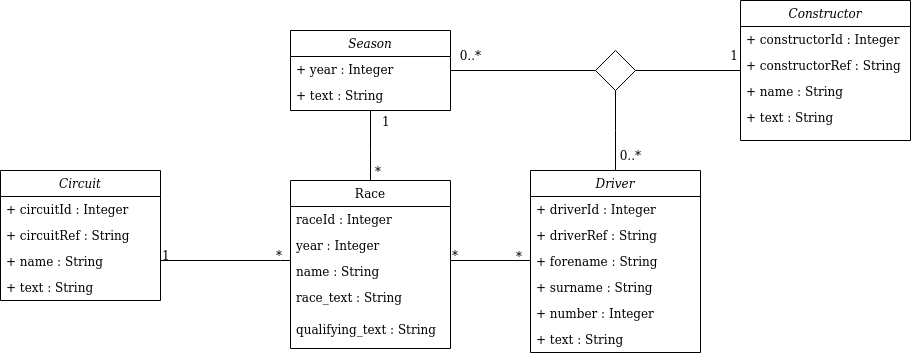

The diagram above was exported from draw.io. Its source (the exported page's mxGraphModel, read from the mxfile embedded in the PNG):
<mxGraphModel dx="1662" dy="1905" grid="1" gridSize="10" guides="1" tooltips="1" connect="1" arrows="1" fold="1" page="1" pageScale="1" pageWidth="827" pageHeight="1169" math="0" shadow="0">
  <root>
    <mxCell id="WIyWlLk6GJQsqaUBKTNV-0" />
    <mxCell id="WIyWlLk6GJQsqaUBKTNV-1" parent="WIyWlLk6GJQsqaUBKTNV-0" />
    <mxCell id="zkfFHV4jXpPFQw0GAbJ--0" value="Circuit" style="swimlane;fontStyle=2;align=center;verticalAlign=top;childLayout=stackLayout;horizontal=1;startSize=26;horizontalStack=0;resizeParent=1;resizeLast=0;collapsible=1;marginBottom=0;rounded=0;shadow=0;strokeWidth=1;" parent="WIyWlLk6GJQsqaUBKTNV-1" vertex="1">
      <mxGeometry x="180" y="100" width="160" height="130" as="geometry">
        <mxRectangle x="230" y="140" width="160" height="26" as="alternateBounds" />
      </mxGeometry>
    </mxCell>
    <mxCell id="kABbYQVRCFd3g_qhuy0g-8" value="+ circuitId : Integer" style="text;align=left;verticalAlign=top;spacingLeft=4;spacingRight=4;overflow=hidden;rotatable=0;points=[[0,0.5],[1,0.5]];portConstraint=eastwest;" vertex="1" parent="zkfFHV4jXpPFQw0GAbJ--0">
      <mxGeometry y="26" width="160" height="26" as="geometry" />
    </mxCell>
    <mxCell id="zkfFHV4jXpPFQw0GAbJ--1" value="+ circuitRef : String" style="text;align=left;verticalAlign=top;spacingLeft=4;spacingRight=4;overflow=hidden;rotatable=0;points=[[0,0.5],[1,0.5]];portConstraint=eastwest;" parent="zkfFHV4jXpPFQw0GAbJ--0" vertex="1">
      <mxGeometry y="52" width="160" height="26" as="geometry" />
    </mxCell>
    <mxCell id="zkfFHV4jXpPFQw0GAbJ--2" value="+ name : String" style="text;align=left;verticalAlign=top;spacingLeft=4;spacingRight=4;overflow=hidden;rotatable=0;points=[[0,0.5],[1,0.5]];portConstraint=eastwest;rounded=0;shadow=0;html=0;" parent="zkfFHV4jXpPFQw0GAbJ--0" vertex="1">
      <mxGeometry y="78" width="160" height="26" as="geometry" />
    </mxCell>
    <mxCell id="kABbYQVRCFd3g_qhuy0g-2" value="+ text : String" style="text;align=left;verticalAlign=top;spacingLeft=4;spacingRight=4;overflow=hidden;rotatable=0;points=[[0,0.5],[1,0.5]];portConstraint=eastwest;rounded=0;shadow=0;html=0;" vertex="1" parent="zkfFHV4jXpPFQw0GAbJ--0">
      <mxGeometry y="104" width="160" height="26" as="geometry" />
    </mxCell>
    <mxCell id="zkfFHV4jXpPFQw0GAbJ--17" value="Race" style="swimlane;fontStyle=0;align=center;verticalAlign=top;childLayout=stackLayout;horizontal=1;startSize=26;horizontalStack=0;resizeParent=1;resizeLast=0;collapsible=1;marginBottom=0;rounded=0;shadow=0;strokeWidth=1;" parent="WIyWlLk6GJQsqaUBKTNV-1" vertex="1">
      <mxGeometry x="470" y="110" width="160" height="168" as="geometry">
        <mxRectangle x="550" y="140" width="160" height="26" as="alternateBounds" />
      </mxGeometry>
    </mxCell>
    <mxCell id="zkfFHV4jXpPFQw0GAbJ--18" value="raceId : Integer" style="text;align=left;verticalAlign=top;spacingLeft=4;spacingRight=4;overflow=hidden;rotatable=0;points=[[0,0.5],[1,0.5]];portConstraint=eastwest;" parent="zkfFHV4jXpPFQw0GAbJ--17" vertex="1">
      <mxGeometry y="26" width="160" height="26" as="geometry" />
    </mxCell>
    <mxCell id="zkfFHV4jXpPFQw0GAbJ--19" value="year : Integer" style="text;align=left;verticalAlign=top;spacingLeft=4;spacingRight=4;overflow=hidden;rotatable=0;points=[[0,0.5],[1,0.5]];portConstraint=eastwest;rounded=0;shadow=0;html=0;" parent="zkfFHV4jXpPFQw0GAbJ--17" vertex="1">
      <mxGeometry y="52" width="160" height="26" as="geometry" />
    </mxCell>
    <mxCell id="zkfFHV4jXpPFQw0GAbJ--20" value="name : String" style="text;align=left;verticalAlign=top;spacingLeft=4;spacingRight=4;overflow=hidden;rotatable=0;points=[[0,0.5],[1,0.5]];portConstraint=eastwest;rounded=0;shadow=0;html=0;" parent="zkfFHV4jXpPFQw0GAbJ--17" vertex="1">
      <mxGeometry y="78" width="160" height="26" as="geometry" />
    </mxCell>
    <mxCell id="kABbYQVRCFd3g_qhuy0g-15" value="race_text : String" style="text;align=left;verticalAlign=top;spacingLeft=4;spacingRight=4;overflow=hidden;rotatable=0;points=[[0,0.5],[1,0.5]];portConstraint=eastwest;rounded=0;shadow=0;html=0;" vertex="1" parent="zkfFHV4jXpPFQw0GAbJ--17">
      <mxGeometry y="104" width="160" height="32" as="geometry" />
    </mxCell>
    <mxCell id="kABbYQVRCFd3g_qhuy0g-77" value="qualifying_text : String" style="text;align=left;verticalAlign=top;spacingLeft=4;spacingRight=4;overflow=hidden;rotatable=0;points=[[0,0.5],[1,0.5]];portConstraint=eastwest;rounded=0;shadow=0;html=0;" vertex="1" parent="zkfFHV4jXpPFQw0GAbJ--17">
      <mxGeometry y="136" width="160" height="32" as="geometry" />
    </mxCell>
    <mxCell id="zkfFHV4jXpPFQw0GAbJ--26" value="" style="endArrow=none;shadow=0;strokeWidth=1;rounded=0;endFill=0;edgeStyle=elbowEdgeStyle;elbow=vertical;" parent="WIyWlLk6GJQsqaUBKTNV-1" source="zkfFHV4jXpPFQw0GAbJ--0" target="zkfFHV4jXpPFQw0GAbJ--17" edge="1">
      <mxGeometry x="0.5" y="41" relative="1" as="geometry">
        <mxPoint x="380" y="192" as="sourcePoint" />
        <mxPoint x="540" y="192" as="targetPoint" />
        <mxPoint x="-40" y="32" as="offset" />
        <Array as="points">
          <mxPoint x="460" y="190" />
          <mxPoint x="460" y="200" />
          <mxPoint x="480" y="300" />
          <mxPoint x="500" y="189" />
        </Array>
      </mxGeometry>
    </mxCell>
    <mxCell id="zkfFHV4jXpPFQw0GAbJ--27" value="1" style="resizable=0;align=left;verticalAlign=bottom;labelBackgroundColor=none;fontSize=12;" parent="zkfFHV4jXpPFQw0GAbJ--26" connectable="0" vertex="1">
      <mxGeometry x="-1" relative="1" as="geometry">
        <mxPoint y="4" as="offset" />
      </mxGeometry>
    </mxCell>
    <mxCell id="zkfFHV4jXpPFQw0GAbJ--28" value="*" style="resizable=0;align=right;verticalAlign=bottom;labelBackgroundColor=none;fontSize=12;" parent="zkfFHV4jXpPFQw0GAbJ--26" connectable="0" vertex="1">
      <mxGeometry x="1" relative="1" as="geometry">
        <mxPoint x="-7" y="4" as="offset" />
      </mxGeometry>
    </mxCell>
    <mxCell id="kABbYQVRCFd3g_qhuy0g-17" value="Driver" style="swimlane;fontStyle=2;align=center;verticalAlign=top;childLayout=stackLayout;horizontal=1;startSize=26;horizontalStack=0;resizeParent=1;resizeLast=0;collapsible=1;marginBottom=0;rounded=0;shadow=0;strokeWidth=1;" vertex="1" parent="WIyWlLk6GJQsqaUBKTNV-1">
      <mxGeometry x="710" y="100" width="170" height="182" as="geometry">
        <mxRectangle x="230" y="140" width="160" height="26" as="alternateBounds" />
      </mxGeometry>
    </mxCell>
    <mxCell id="kABbYQVRCFd3g_qhuy0g-18" value="+ driverId : Integer" style="text;align=left;verticalAlign=top;spacingLeft=4;spacingRight=4;overflow=hidden;rotatable=0;points=[[0,0.5],[1,0.5]];portConstraint=eastwest;" vertex="1" parent="kABbYQVRCFd3g_qhuy0g-17">
      <mxGeometry y="26" width="170" height="26" as="geometry" />
    </mxCell>
    <mxCell id="kABbYQVRCFd3g_qhuy0g-19" value="+ driverRef : String" style="text;align=left;verticalAlign=top;spacingLeft=4;spacingRight=4;overflow=hidden;rotatable=0;points=[[0,0.5],[1,0.5]];portConstraint=eastwest;" vertex="1" parent="kABbYQVRCFd3g_qhuy0g-17">
      <mxGeometry y="52" width="170" height="26" as="geometry" />
    </mxCell>
    <mxCell id="kABbYQVRCFd3g_qhuy0g-20" value="+ forename : String" style="text;align=left;verticalAlign=top;spacingLeft=4;spacingRight=4;overflow=hidden;rotatable=0;points=[[0,0.5],[1,0.5]];portConstraint=eastwest;rounded=0;shadow=0;html=0;" vertex="1" parent="kABbYQVRCFd3g_qhuy0g-17">
      <mxGeometry y="78" width="170" height="26" as="geometry" />
    </mxCell>
    <mxCell id="kABbYQVRCFd3g_qhuy0g-23" value="+ surname : String" style="text;align=left;verticalAlign=top;spacingLeft=4;spacingRight=4;overflow=hidden;rotatable=0;points=[[0,0.5],[1,0.5]];portConstraint=eastwest;rounded=0;shadow=0;html=0;" vertex="1" parent="kABbYQVRCFd3g_qhuy0g-17">
      <mxGeometry y="104" width="170" height="26" as="geometry" />
    </mxCell>
    <mxCell id="kABbYQVRCFd3g_qhuy0g-24" value="+ number : Integer" style="text;align=left;verticalAlign=top;spacingLeft=4;spacingRight=4;overflow=hidden;rotatable=0;points=[[0,0.5],[1,0.5]];portConstraint=eastwest;rounded=0;shadow=0;html=0;" vertex="1" parent="kABbYQVRCFd3g_qhuy0g-17">
      <mxGeometry y="130" width="170" height="26" as="geometry" />
    </mxCell>
    <mxCell id="kABbYQVRCFd3g_qhuy0g-21" value="+ text : String" style="text;align=left;verticalAlign=top;spacingLeft=4;spacingRight=4;overflow=hidden;rotatable=0;points=[[0,0.5],[1,0.5]];portConstraint=eastwest;rounded=0;shadow=0;html=0;" vertex="1" parent="kABbYQVRCFd3g_qhuy0g-17">
      <mxGeometry y="156" width="170" height="26" as="geometry" />
    </mxCell>
    <mxCell id="kABbYQVRCFd3g_qhuy0g-72" style="edgeStyle=elbowEdgeStyle;shape=connector;rounded=0;orthogonalLoop=1;jettySize=auto;elbow=vertical;html=1;shadow=0;labelBackgroundColor=default;fontFamily=Helvetica;fontSize=11;fontColor=default;endArrow=none;endFill=0;strokeColor=default;strokeWidth=1;" edge="1" parent="WIyWlLk6GJQsqaUBKTNV-1" source="kABbYQVRCFd3g_qhuy0g-25" target="zkfFHV4jXpPFQw0GAbJ--17">
      <mxGeometry relative="1" as="geometry">
        <Array as="points">
          <mxPoint x="550" y="80" />
        </Array>
      </mxGeometry>
    </mxCell>
    <mxCell id="kABbYQVRCFd3g_qhuy0g-25" value="Season" style="swimlane;fontStyle=2;align=center;verticalAlign=top;childLayout=stackLayout;horizontal=1;startSize=26;horizontalStack=0;resizeParent=1;resizeLast=0;collapsible=1;marginBottom=0;rounded=0;shadow=0;strokeWidth=1;" vertex="1" parent="WIyWlLk6GJQsqaUBKTNV-1">
      <mxGeometry x="470" y="-40" width="160" height="80" as="geometry">
        <mxRectangle x="230" y="140" width="160" height="26" as="alternateBounds" />
      </mxGeometry>
    </mxCell>
    <mxCell id="kABbYQVRCFd3g_qhuy0g-26" value="+ year : Integer" style="text;align=left;verticalAlign=top;spacingLeft=4;spacingRight=4;overflow=hidden;rotatable=0;points=[[0,0.5],[1,0.5]];portConstraint=eastwest;" vertex="1" parent="kABbYQVRCFd3g_qhuy0g-25">
      <mxGeometry y="26" width="160" height="26" as="geometry" />
    </mxCell>
    <mxCell id="kABbYQVRCFd3g_qhuy0g-49" value="+ text : String" style="text;align=left;verticalAlign=top;spacingLeft=4;spacingRight=4;overflow=hidden;rotatable=0;points=[[0,0.5],[1,0.5]];portConstraint=eastwest;" vertex="1" parent="kABbYQVRCFd3g_qhuy0g-25">
      <mxGeometry y="52" width="160" height="28" as="geometry" />
    </mxCell>
    <mxCell id="kABbYQVRCFd3g_qhuy0g-30" value="Constructor" style="swimlane;fontStyle=2;align=center;verticalAlign=top;childLayout=stackLayout;horizontal=1;startSize=26;horizontalStack=0;resizeParent=1;resizeLast=0;collapsible=1;marginBottom=0;rounded=0;shadow=0;strokeWidth=1;" vertex="1" parent="WIyWlLk6GJQsqaUBKTNV-1">
      <mxGeometry x="920" y="-70" width="170" height="140" as="geometry">
        <mxRectangle x="230" y="140" width="160" height="26" as="alternateBounds" />
      </mxGeometry>
    </mxCell>
    <mxCell id="kABbYQVRCFd3g_qhuy0g-31" value="+ constructorId : Integer" style="text;align=left;verticalAlign=top;spacingLeft=4;spacingRight=4;overflow=hidden;rotatable=0;points=[[0,0.5],[1,0.5]];portConstraint=eastwest;" vertex="1" parent="kABbYQVRCFd3g_qhuy0g-30">
      <mxGeometry y="26" width="170" height="26" as="geometry" />
    </mxCell>
    <mxCell id="kABbYQVRCFd3g_qhuy0g-32" value="+ constructorRef : String" style="text;align=left;verticalAlign=top;spacingLeft=4;spacingRight=4;overflow=hidden;rotatable=0;points=[[0,0.5],[1,0.5]];portConstraint=eastwest;" vertex="1" parent="kABbYQVRCFd3g_qhuy0g-30">
      <mxGeometry y="52" width="170" height="26" as="geometry" />
    </mxCell>
    <mxCell id="kABbYQVRCFd3g_qhuy0g-33" value="+ name : String" style="text;align=left;verticalAlign=top;spacingLeft=4;spacingRight=4;overflow=hidden;rotatable=0;points=[[0,0.5],[1,0.5]];portConstraint=eastwest;rounded=0;shadow=0;html=0;" vertex="1" parent="kABbYQVRCFd3g_qhuy0g-30">
      <mxGeometry y="78" width="170" height="26" as="geometry" />
    </mxCell>
    <mxCell id="kABbYQVRCFd3g_qhuy0g-34" value="+ text : String" style="text;align=left;verticalAlign=top;spacingLeft=4;spacingRight=4;overflow=hidden;rotatable=0;points=[[0,0.5],[1,0.5]];portConstraint=eastwest;rounded=0;shadow=0;html=0;" vertex="1" parent="kABbYQVRCFd3g_qhuy0g-30">
      <mxGeometry y="104" width="170" height="26" as="geometry" />
    </mxCell>
    <mxCell id="kABbYQVRCFd3g_qhuy0g-50" value="" style="endArrow=none;shadow=0;strokeWidth=1;rounded=0;endFill=0;edgeStyle=elbowEdgeStyle;elbow=vertical;entryX=0;entryY=0.5;entryDx=0;entryDy=0;" edge="1" parent="WIyWlLk6GJQsqaUBKTNV-1" target="kABbYQVRCFd3g_qhuy0g-20">
      <mxGeometry x="0.5" y="41" relative="1" as="geometry">
        <mxPoint x="630" y="190" as="sourcePoint" />
        <mxPoint x="760" y="190" as="targetPoint" />
        <mxPoint x="-40" y="32" as="offset" />
        <Array as="points">
          <mxPoint x="750" y="190" />
          <mxPoint x="750" y="200" />
          <mxPoint x="770" y="300" />
          <mxPoint x="790" y="189" />
        </Array>
      </mxGeometry>
    </mxCell>
    <mxCell id="kABbYQVRCFd3g_qhuy0g-51" value="*" style="resizable=0;align=left;verticalAlign=bottom;labelBackgroundColor=none;fontSize=12;" connectable="0" vertex="1" parent="kABbYQVRCFd3g_qhuy0g-50">
      <mxGeometry x="-1" relative="1" as="geometry">
        <mxPoint y="4" as="offset" />
      </mxGeometry>
    </mxCell>
    <mxCell id="kABbYQVRCFd3g_qhuy0g-52" value="*" style="resizable=0;align=right;verticalAlign=bottom;labelBackgroundColor=none;fontSize=12;" connectable="0" vertex="1" parent="kABbYQVRCFd3g_qhuy0g-50">
      <mxGeometry x="1" relative="1" as="geometry">
        <mxPoint x="-7" y="4" as="offset" />
      </mxGeometry>
    </mxCell>
    <mxCell id="kABbYQVRCFd3g_qhuy0g-74" value="1" style="resizable=0;align=left;verticalAlign=bottom;labelBackgroundColor=none;fontSize=12;" connectable="0" vertex="1" parent="WIyWlLk6GJQsqaUBKTNV-1">
      <mxGeometry x="560" y="60" as="geometry" />
    </mxCell>
    <mxCell id="kABbYQVRCFd3g_qhuy0g-73" value="*" style="resizable=0;align=right;verticalAlign=bottom;labelBackgroundColor=none;fontSize=12;" connectable="0" vertex="1" parent="WIyWlLk6GJQsqaUBKTNV-1">
      <mxGeometry x="310" y="246" width="160" as="geometry">
        <mxPoint x="93" y="-136" as="offset" />
      </mxGeometry>
    </mxCell>
    <mxCell id="kABbYQVRCFd3g_qhuy0g-83" style="edgeStyle=elbowEdgeStyle;shape=connector;rounded=0;orthogonalLoop=1;jettySize=auto;elbow=vertical;html=1;shadow=0;labelBackgroundColor=default;fontFamily=Helvetica;fontSize=11;fontColor=default;endArrow=none;endFill=0;strokeColor=default;strokeWidth=1;" edge="1" parent="WIyWlLk6GJQsqaUBKTNV-1" source="kABbYQVRCFd3g_qhuy0g-79">
      <mxGeometry relative="1" as="geometry">
        <mxPoint x="920" as="targetPoint" />
      </mxGeometry>
    </mxCell>
    <mxCell id="kABbYQVRCFd3g_qhuy0g-84" style="edgeStyle=elbowEdgeStyle;shape=connector;rounded=0;orthogonalLoop=1;jettySize=auto;elbow=vertical;html=1;exitX=0;exitY=0.5;exitDx=0;exitDy=0;entryX=1;entryY=0.5;entryDx=0;entryDy=0;shadow=0;labelBackgroundColor=default;fontFamily=Helvetica;fontSize=11;fontColor=default;endArrow=none;endFill=0;strokeColor=default;strokeWidth=1;" edge="1" parent="WIyWlLk6GJQsqaUBKTNV-1" source="kABbYQVRCFd3g_qhuy0g-79" target="kABbYQVRCFd3g_qhuy0g-25">
      <mxGeometry relative="1" as="geometry" />
    </mxCell>
    <mxCell id="kABbYQVRCFd3g_qhuy0g-85" style="edgeStyle=elbowEdgeStyle;shape=connector;rounded=0;orthogonalLoop=1;jettySize=auto;elbow=vertical;html=1;entryX=0.5;entryY=0;entryDx=0;entryDy=0;shadow=0;labelBackgroundColor=default;fontFamily=Helvetica;fontSize=11;fontColor=default;endArrow=none;endFill=0;strokeColor=default;strokeWidth=1;" edge="1" parent="WIyWlLk6GJQsqaUBKTNV-1" source="kABbYQVRCFd3g_qhuy0g-79" target="kABbYQVRCFd3g_qhuy0g-17">
      <mxGeometry relative="1" as="geometry" />
    </mxCell>
    <mxCell id="kABbYQVRCFd3g_qhuy0g-79" value="" style="rhombus;whiteSpace=wrap;html=1;fontFamily=Helvetica;fontSize=11;fontColor=default;" vertex="1" parent="WIyWlLk6GJQsqaUBKTNV-1">
      <mxGeometry x="775" y="-20" width="40" height="40" as="geometry" />
    </mxCell>
    <mxCell id="kABbYQVRCFd3g_qhuy0g-86" value="0..*" style="resizable=0;align=right;verticalAlign=bottom;labelBackgroundColor=none;fontSize=12;" connectable="0" vertex="1" parent="WIyWlLk6GJQsqaUBKTNV-1">
      <mxGeometry x="410" y="130" width="160" as="geometry">
        <mxPoint x="93" y="-136" as="offset" />
      </mxGeometry>
    </mxCell>
    <mxCell id="kABbYQVRCFd3g_qhuy0g-87" value="0..*" style="resizable=0;align=right;verticalAlign=bottom;labelBackgroundColor=none;fontSize=12;" connectable="0" vertex="1" parent="WIyWlLk6GJQsqaUBKTNV-1">
      <mxGeometry x="570" y="230" width="160" as="geometry">
        <mxPoint x="93" y="-136" as="offset" />
      </mxGeometry>
    </mxCell>
    <mxCell id="kABbYQVRCFd3g_qhuy0g-88" value="1" style="resizable=0;align=right;verticalAlign=bottom;labelBackgroundColor=none;fontSize=12;" connectable="0" vertex="1" parent="WIyWlLk6GJQsqaUBKTNV-1">
      <mxGeometry x="667" y="130" width="160" as="geometry">
        <mxPoint x="93" y="-136" as="offset" />
      </mxGeometry>
    </mxCell>
  </root>
</mxGraphModel>